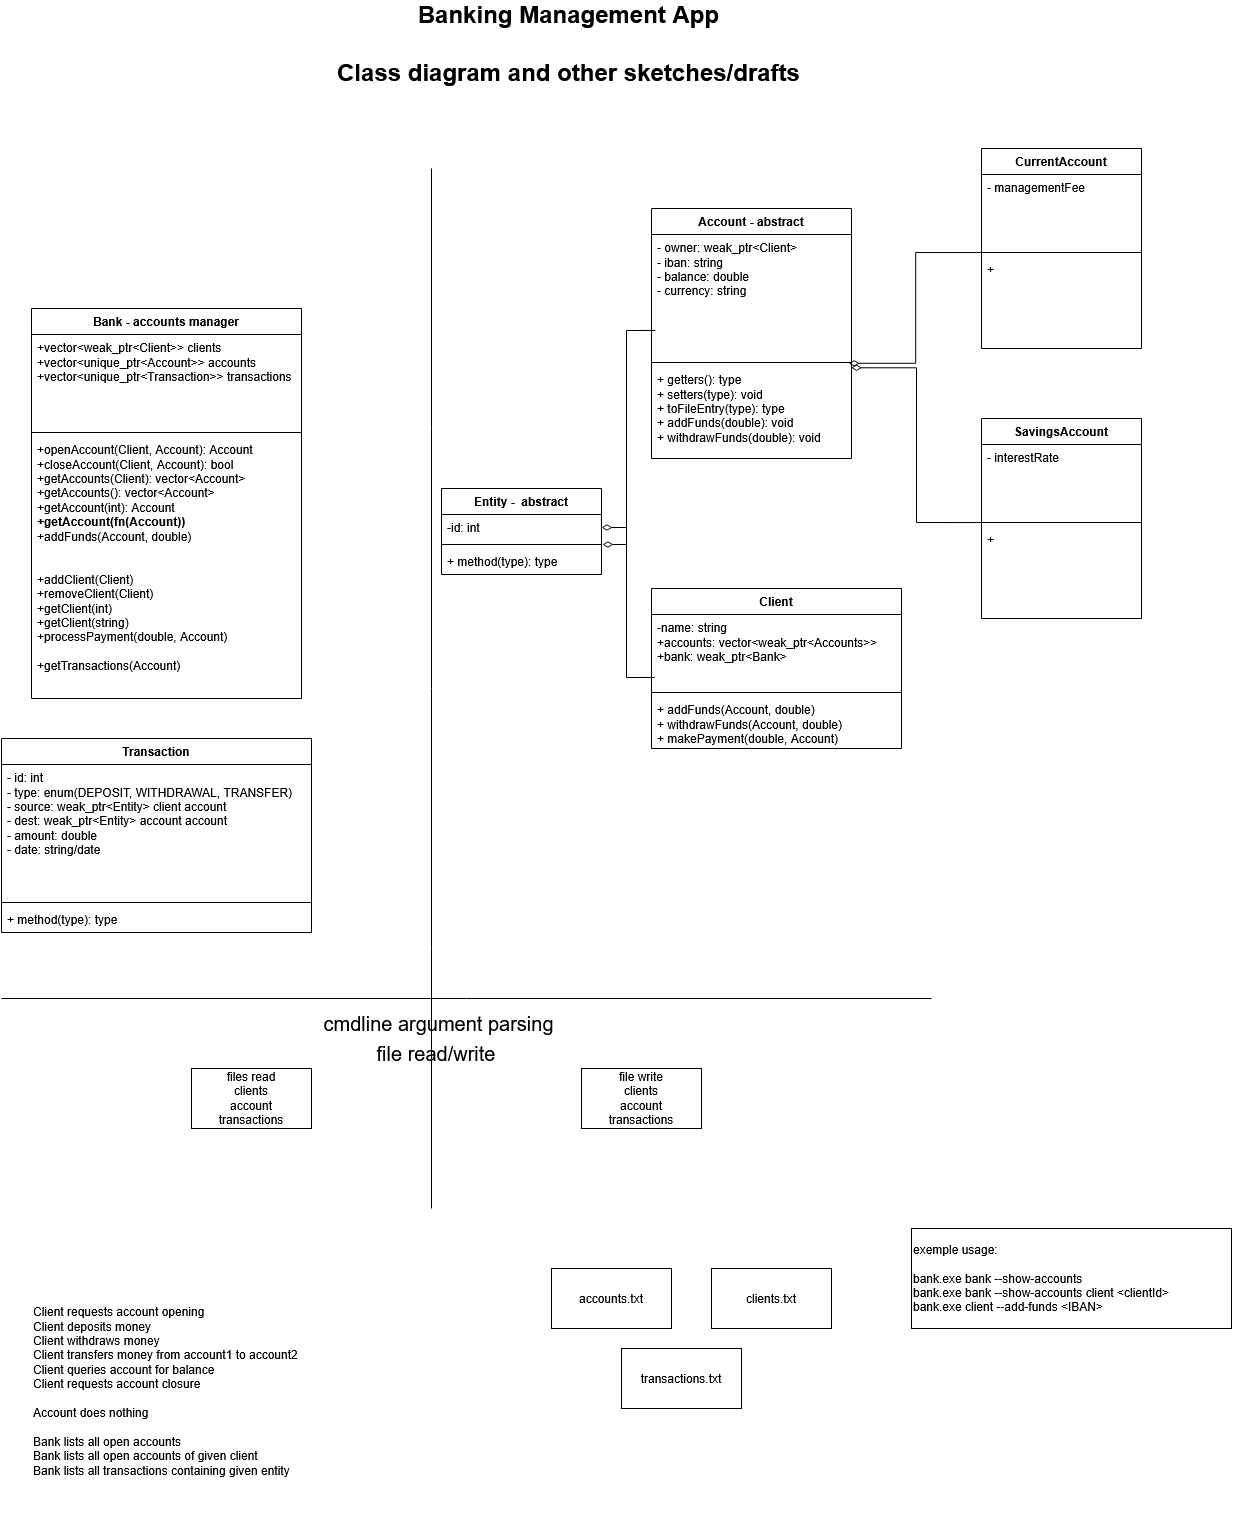

The diagram above was exported from draw.io. Its source (the exported page's mxGraphModel, read from the mxfile embedded in the PNG):
<mxGraphModel dx="1382" dy="786" grid="1" gridSize="10" guides="1" tooltips="1" connect="1" arrows="1" fold="1" page="1" pageScale="1" pageWidth="850" pageHeight="1100" math="0" shadow="0">
  <root>
    <mxCell id="0" />
    <mxCell id="1" parent="0" />
    <mxCell id="wbq3SqfpFke2WwVd6PFv-1" parent="1" style="swimlane;fontStyle=1;align=center;verticalAlign=top;childLayout=stackLayout;horizontal=1;startSize=26;horizontalStack=0;resizeParent=1;resizeParentMax=0;resizeLast=0;collapsible=1;marginBottom=0;whiteSpace=wrap;html=1;" value="Account - abstract" vertex="1">
      <mxGeometry height="250" width="200" x="700" y="280" as="geometry">
        <mxRectangle height="30" width="80" x="350" y="520" as="alternateBounds" />
      </mxGeometry>
    </mxCell>
    <mxCell id="wbq3SqfpFke2WwVd6PFv-2" parent="wbq3SqfpFke2WwVd6PFv-1" style="text;strokeColor=none;fillColor=none;align=left;verticalAlign=top;spacingLeft=4;spacingRight=4;overflow=hidden;rotatable=0;points=[[0,0.5],[1,0.5]];portConstraint=eastwest;whiteSpace=wrap;html=1;" value="&lt;div&gt;- owner: weak_ptr&amp;lt;Client&amp;gt;&lt;/div&gt;&lt;div&gt;- iban: string&lt;/div&gt;&lt;div&gt;- balance: double&lt;/div&gt;&lt;div&gt;- currency: string&lt;/div&gt;" vertex="1">
      <mxGeometry height="124" width="200" y="26" as="geometry" />
    </mxCell>
    <mxCell id="wbq3SqfpFke2WwVd6PFv-3" parent="wbq3SqfpFke2WwVd6PFv-1" style="line;strokeWidth=1;fillColor=none;align=left;verticalAlign=middle;spacingTop=-1;spacingLeft=3;spacingRight=3;rotatable=0;labelPosition=right;points=[];portConstraint=eastwest;strokeColor=inherit;" value="" vertex="1">
      <mxGeometry height="8" width="200" y="150" as="geometry" />
    </mxCell>
    <mxCell id="wbq3SqfpFke2WwVd6PFv-4" parent="wbq3SqfpFke2WwVd6PFv-1" style="text;strokeColor=none;fillColor=none;align=left;verticalAlign=top;spacingLeft=4;spacingRight=4;overflow=hidden;rotatable=0;points=[[0,0.5],[1,0.5]];portConstraint=eastwest;whiteSpace=wrap;html=1;" value="&lt;div&gt;+ getters(): type&lt;/div&gt;&lt;div&gt;+ setters(type): void&lt;/div&gt;&lt;div&gt;+ toFileEntry(type): type&lt;/div&gt;&lt;div&gt;+ addFunds(double): void&lt;/div&gt;&lt;div&gt;+ withdrawFunds(double): void&lt;/div&gt;" vertex="1">
      <mxGeometry height="92" width="200" y="158" as="geometry" />
    </mxCell>
    <mxCell id="VeN8mEw6g5QXJGI-cidt-1" parent="1" style="swimlane;fontStyle=1;align=center;verticalAlign=top;childLayout=stackLayout;horizontal=1;startSize=26;horizontalStack=0;resizeParent=1;resizeParentMax=0;resizeLast=0;collapsible=1;marginBottom=0;whiteSpace=wrap;html=1;" value="CurrentAccount" vertex="1">
      <mxGeometry height="200" width="160" x="1030" y="220" as="geometry" />
    </mxCell>
    <mxCell id="VeN8mEw6g5QXJGI-cidt-2" parent="VeN8mEw6g5QXJGI-cidt-1" style="text;strokeColor=none;fillColor=none;align=left;verticalAlign=top;spacingLeft=4;spacingRight=4;overflow=hidden;rotatable=0;points=[[0,0.5],[1,0.5]];portConstraint=eastwest;whiteSpace=wrap;html=1;" value="- managementFee" vertex="1">
      <mxGeometry height="74" width="160" y="26" as="geometry" />
    </mxCell>
    <mxCell id="VeN8mEw6g5QXJGI-cidt-3" parent="VeN8mEw6g5QXJGI-cidt-1" style="line;strokeWidth=1;fillColor=none;align=left;verticalAlign=middle;spacingTop=-1;spacingLeft=3;spacingRight=3;rotatable=0;labelPosition=right;points=[];portConstraint=eastwest;strokeColor=inherit;" value="" vertex="1">
      <mxGeometry height="8" width="160" y="100" as="geometry" />
    </mxCell>
    <mxCell id="VeN8mEw6g5QXJGI-cidt-4" parent="VeN8mEw6g5QXJGI-cidt-1" style="text;strokeColor=none;fillColor=none;align=left;verticalAlign=top;spacingLeft=4;spacingRight=4;overflow=hidden;rotatable=0;points=[[0,0.5],[1,0.5]];portConstraint=eastwest;whiteSpace=wrap;html=1;" value="+" vertex="1">
      <mxGeometry height="92" width="160" y="108" as="geometry" />
    </mxCell>
    <mxCell id="VeN8mEw6g5QXJGI-cidt-9" edge="1" parent="1" source="wbq3SqfpFke2WwVd6PFv-3" style="endArrow=none;startArrow=diamondThin;endFill=0;startFill=0;html=1;verticalAlign=bottom;labelBackgroundColor=none;strokeWidth=1;startSize=8;endSize=8;rounded=0;entryX=0.01;entryY=0.502;entryDx=0;entryDy=0;entryPerimeter=0;exitX=0.986;exitY=0.6;exitDx=0;exitDy=0;exitPerimeter=0;jumpStyle=none;edgeStyle=elbowEdgeStyle;" target="VeN8mEw6g5QXJGI-cidt-3" value="">
      <mxGeometry relative="1" width="160" as="geometry">
        <mxPoint x="920" y="435" as="sourcePoint" />
        <mxPoint x="1038" y="393.1959595959597" as="targetPoint" />
      </mxGeometry>
    </mxCell>
    <mxCell id="VeN8mEw6g5QXJGI-cidt-16" parent="1" style="swimlane;fontStyle=1;align=center;verticalAlign=top;childLayout=stackLayout;horizontal=1;startSize=26;horizontalStack=0;resizeParent=1;resizeParentMax=0;resizeLast=0;collapsible=1;marginBottom=0;whiteSpace=wrap;html=1;" value="SavingsAccount" vertex="1">
      <mxGeometry height="200" width="160" x="1030" y="490" as="geometry" />
    </mxCell>
    <mxCell id="VeN8mEw6g5QXJGI-cidt-17" parent="VeN8mEw6g5QXJGI-cidt-16" style="text;strokeColor=none;fillColor=none;align=left;verticalAlign=top;spacingLeft=4;spacingRight=4;overflow=hidden;rotatable=0;points=[[0,0.5],[1,0.5]];portConstraint=eastwest;whiteSpace=wrap;html=1;" value="- interestRate" vertex="1">
      <mxGeometry height="74" width="160" y="26" as="geometry" />
    </mxCell>
    <mxCell id="VeN8mEw6g5QXJGI-cidt-18" parent="VeN8mEw6g5QXJGI-cidt-16" style="line;strokeWidth=1;fillColor=none;align=left;verticalAlign=middle;spacingTop=-1;spacingLeft=3;spacingRight=3;rotatable=0;labelPosition=right;points=[];portConstraint=eastwest;strokeColor=inherit;" value="" vertex="1">
      <mxGeometry height="8" width="160" y="100" as="geometry" />
    </mxCell>
    <mxCell id="VeN8mEw6g5QXJGI-cidt-19" parent="VeN8mEw6g5QXJGI-cidt-16" style="text;strokeColor=none;fillColor=none;align=left;verticalAlign=top;spacingLeft=4;spacingRight=4;overflow=hidden;rotatable=0;points=[[0,0.5],[1,0.5]];portConstraint=eastwest;whiteSpace=wrap;html=1;" value="&lt;div&gt;+&lt;/div&gt;" vertex="1">
      <mxGeometry height="92" width="160" y="108" as="geometry" />
    </mxCell>
    <mxCell id="VeN8mEw6g5QXJGI-cidt-20" edge="1" parent="1" source="wbq3SqfpFke2WwVd6PFv-4" style="endArrow=none;startArrow=diamondThin;endFill=0;startFill=0;html=1;verticalAlign=bottom;labelBackgroundColor=none;strokeWidth=1;startSize=8;endSize=8;rounded=0;entryX=0;entryY=-0.043;entryDx=0;entryDy=0;entryPerimeter=0;edgeStyle=orthogonalEdgeStyle;exitX=0.998;exitY=0.014;exitDx=0;exitDy=0;exitPerimeter=0;" target="VeN8mEw6g5QXJGI-cidt-19" value="">
      <mxGeometry relative="1" width="160" as="geometry">
        <mxPoint x="960" y="470" as="sourcePoint" />
        <mxPoint x="1020" y="540" as="targetPoint" />
      </mxGeometry>
    </mxCell>
    <mxCell id="VeN8mEw6g5QXJGI-cidt-21" parent="1" style="swimlane;fontStyle=1;align=center;verticalAlign=top;childLayout=stackLayout;horizontal=1;startSize=26;horizontalStack=0;resizeParent=1;resizeParentMax=0;resizeLast=0;collapsible=1;marginBottom=0;whiteSpace=wrap;html=1;" value="&lt;div&gt;Bank - accounts manager&lt;/div&gt;" vertex="1">
      <mxGeometry height="390" width="270" x="80" y="380" as="geometry" />
    </mxCell>
    <mxCell id="VeN8mEw6g5QXJGI-cidt-22" parent="VeN8mEw6g5QXJGI-cidt-21" style="text;strokeColor=none;fillColor=none;align=left;verticalAlign=top;spacingLeft=4;spacingRight=4;overflow=hidden;rotatable=0;points=[[0,0.5],[1,0.5]];portConstraint=eastwest;whiteSpace=wrap;html=1;" value="&lt;div&gt;+vector&amp;lt;weak_ptr&amp;lt;Client&amp;gt;&amp;gt; clients&lt;/div&gt;&lt;div&gt;+vector&amp;lt;unique_ptr&amp;lt;Account&amp;gt;&amp;gt; accounts&lt;/div&gt;&lt;div&gt;+vector&amp;lt;unique_ptr&amp;lt;Transaction&amp;gt;&amp;gt; transactions&lt;/div&gt;" vertex="1">
      <mxGeometry height="94" width="270" y="26" as="geometry" />
    </mxCell>
    <mxCell id="VeN8mEw6g5QXJGI-cidt-23" parent="VeN8mEw6g5QXJGI-cidt-21" style="line;strokeWidth=1;fillColor=none;align=left;verticalAlign=middle;spacingTop=-1;spacingLeft=3;spacingRight=3;rotatable=0;labelPosition=right;points=[];portConstraint=eastwest;strokeColor=inherit;" value="" vertex="1">
      <mxGeometry height="8" width="270" y="120" as="geometry" />
    </mxCell>
    <mxCell id="VeN8mEw6g5QXJGI-cidt-24" parent="VeN8mEw6g5QXJGI-cidt-21" style="text;strokeColor=none;fillColor=none;align=left;verticalAlign=top;spacingLeft=4;spacingRight=4;overflow=hidden;rotatable=0;points=[[0,0.5],[1,0.5]];portConstraint=eastwest;whiteSpace=wrap;html=1;" value="&lt;div&gt;+openAccount(Client, Account): Account&lt;/div&gt;&lt;div&gt;+closeAccount(Client, Account): bool&lt;/div&gt;&lt;div&gt;+getAccounts(Client): vector&amp;lt;Account&amp;gt;&lt;/div&gt;&lt;div&gt;+getAccounts(): vector&amp;lt;Account&amp;gt;&lt;/div&gt;&lt;div&gt;+getAccount(int): Account&lt;/div&gt;&lt;div&gt;&lt;b&gt;+getAccount(fn(Account))&lt;/b&gt;&lt;/div&gt;&lt;div&gt;+addFunds(Account, double)&lt;/div&gt;&lt;div&gt;&lt;br&gt;&lt;/div&gt;&lt;div&gt;&lt;br&gt;&lt;/div&gt;&lt;div&gt;+addClient(Client)&lt;/div&gt;&lt;div&gt;+removeClient(Client)&lt;/div&gt;&lt;div&gt;+getClient(int)&lt;/div&gt;&lt;div&gt;+getClient(string)&lt;/div&gt;&lt;div&gt;+processPayment(double, Account)&lt;/div&gt;&lt;div&gt;&lt;br&gt;&lt;/div&gt;&lt;div&gt;+getTransactions(Account)&lt;/div&gt;&lt;div&gt;&lt;br&gt;&lt;/div&gt;&lt;div&gt;&lt;br&gt;&lt;/div&gt;&lt;div&gt;&lt;br&gt;&lt;/div&gt;" vertex="1">
      <mxGeometry height="262" width="270" y="128" as="geometry" />
    </mxCell>
    <mxCell id="VeN8mEw6g5QXJGI-cidt-25" parent="1" style="swimlane;fontStyle=1;align=center;verticalAlign=top;childLayout=stackLayout;horizontal=1;startSize=26;horizontalStack=0;resizeParent=1;resizeParentMax=0;resizeLast=0;collapsible=1;marginBottom=0;whiteSpace=wrap;html=1;" value="Client" vertex="1">
      <mxGeometry height="160" width="250" x="700" y="660" as="geometry" />
    </mxCell>
    <mxCell id="VeN8mEw6g5QXJGI-cidt-26" parent="VeN8mEw6g5QXJGI-cidt-25" style="text;strokeColor=none;fillColor=none;align=left;verticalAlign=top;spacingLeft=4;spacingRight=4;overflow=hidden;rotatable=0;points=[[0,0.5],[1,0.5]];portConstraint=eastwest;whiteSpace=wrap;html=1;" value="&lt;div&gt;-name: string&lt;/div&gt;&lt;div&gt;+accounts: vector&amp;lt;weak_ptr&amp;lt;Accounts&amp;gt;&amp;gt;&lt;/div&gt;&lt;div&gt;+bank: weak_ptr&amp;lt;Bank&amp;gt;&lt;/div&gt;&lt;div&gt;&lt;br&gt;&lt;/div&gt;" vertex="1">
      <mxGeometry height="74" width="250" y="26" as="geometry" />
    </mxCell>
    <mxCell id="VeN8mEw6g5QXJGI-cidt-27" parent="VeN8mEw6g5QXJGI-cidt-25" style="line;strokeWidth=1;fillColor=none;align=left;verticalAlign=middle;spacingTop=-1;spacingLeft=3;spacingRight=3;rotatable=0;labelPosition=right;points=[];portConstraint=eastwest;strokeColor=inherit;" value="" vertex="1">
      <mxGeometry height="8" width="250" y="100" as="geometry" />
    </mxCell>
    <mxCell id="VeN8mEw6g5QXJGI-cidt-28" parent="VeN8mEw6g5QXJGI-cidt-25" style="text;strokeColor=none;fillColor=none;align=left;verticalAlign=top;spacingLeft=4;spacingRight=4;overflow=hidden;rotatable=0;points=[[0,0.5],[1,0.5]];portConstraint=eastwest;whiteSpace=wrap;html=1;" value="&lt;div&gt;+ addFunds(Account, double)&lt;/div&gt;&lt;div&gt;+ withdrawFunds(Account, double)&lt;/div&gt;&lt;div&gt;+ makePayment(double, Account)&lt;/div&gt;" vertex="1">
      <mxGeometry height="52" width="250" y="108" as="geometry" />
    </mxCell>
    <mxCell id="VeN8mEw6g5QXJGI-cidt-30" parent="1" style="swimlane;fontStyle=1;align=center;verticalAlign=top;childLayout=stackLayout;horizontal=1;startSize=26;horizontalStack=0;resizeParent=1;resizeParentMax=0;resizeLast=0;collapsible=1;marginBottom=0;whiteSpace=wrap;html=1;" value="Transaction" vertex="1">
      <mxGeometry height="194" width="310" x="50" y="810" as="geometry" />
    </mxCell>
    <mxCell id="VeN8mEw6g5QXJGI-cidt-31" parent="VeN8mEw6g5QXJGI-cidt-30" style="text;strokeColor=none;fillColor=none;align=left;verticalAlign=top;spacingLeft=4;spacingRight=4;overflow=hidden;rotatable=0;points=[[0,0.5],[1,0.5]];portConstraint=eastwest;whiteSpace=wrap;html=1;" value="&lt;div&gt;- id: int&lt;/div&gt;&lt;div&gt;- type: enum(DEPOSIT, WITHDRAWAL, TRANSFER)&lt;/div&gt;&lt;div&gt;- source: weak_ptr&amp;lt;Entity&amp;gt; client account&lt;/div&gt;&lt;div&gt;- dest: weak_ptr&amp;lt;Entity&amp;gt; account account&lt;/div&gt;&lt;div&gt;- amount: double&lt;/div&gt;&lt;div&gt;- date: string/date&lt;/div&gt;" vertex="1">
      <mxGeometry height="134" width="310" y="26" as="geometry" />
    </mxCell>
    <mxCell id="VeN8mEw6g5QXJGI-cidt-32" parent="VeN8mEw6g5QXJGI-cidt-30" style="line;strokeWidth=1;fillColor=none;align=left;verticalAlign=middle;spacingTop=-1;spacingLeft=3;spacingRight=3;rotatable=0;labelPosition=right;points=[];portConstraint=eastwest;strokeColor=inherit;" value="" vertex="1">
      <mxGeometry height="8" width="310" y="160" as="geometry" />
    </mxCell>
    <mxCell id="VeN8mEw6g5QXJGI-cidt-33" parent="VeN8mEw6g5QXJGI-cidt-30" style="text;strokeColor=none;fillColor=none;align=left;verticalAlign=top;spacingLeft=4;spacingRight=4;overflow=hidden;rotatable=0;points=[[0,0.5],[1,0.5]];portConstraint=eastwest;whiteSpace=wrap;html=1;" value="+ method(type): type" vertex="1">
      <mxGeometry height="26" width="310" y="168" as="geometry" />
    </mxCell>
    <mxCell id="muB-SzCt4FVBwRkjLeOH-1" parent="1" style="swimlane;fontStyle=1;align=center;verticalAlign=top;childLayout=stackLayout;horizontal=1;startSize=26;horizontalStack=0;resizeParent=1;resizeParentMax=0;resizeLast=0;collapsible=1;marginBottom=0;whiteSpace=wrap;html=1;" value="Entity -&amp;nbsp; abstract" vertex="1">
      <mxGeometry height="86" width="160" x="490" y="560" as="geometry" />
    </mxCell>
    <mxCell id="muB-SzCt4FVBwRkjLeOH-2" parent="muB-SzCt4FVBwRkjLeOH-1" style="text;strokeColor=none;fillColor=none;align=left;verticalAlign=top;spacingLeft=4;spacingRight=4;overflow=hidden;rotatable=0;points=[[0,0.5],[1,0.5]];portConstraint=eastwest;whiteSpace=wrap;html=1;" value="-id: int" vertex="1">
      <mxGeometry height="26" width="160" y="26" as="geometry" />
    </mxCell>
    <mxCell id="muB-SzCt4FVBwRkjLeOH-3" parent="muB-SzCt4FVBwRkjLeOH-1" style="line;strokeWidth=1;fillColor=none;align=left;verticalAlign=middle;spacingTop=-1;spacingLeft=3;spacingRight=3;rotatable=0;labelPosition=right;points=[];portConstraint=eastwest;strokeColor=inherit;" value="" vertex="1">
      <mxGeometry height="8" width="160" y="52" as="geometry" />
    </mxCell>
    <mxCell id="muB-SzCt4FVBwRkjLeOH-4" parent="muB-SzCt4FVBwRkjLeOH-1" style="text;strokeColor=none;fillColor=none;align=left;verticalAlign=top;spacingLeft=4;spacingRight=4;overflow=hidden;rotatable=0;points=[[0,0.5],[1,0.5]];portConstraint=eastwest;whiteSpace=wrap;html=1;" value="+ method(type): type" vertex="1">
      <mxGeometry height="26" width="160" y="60" as="geometry" />
    </mxCell>
    <mxCell id="muB-SzCt4FVBwRkjLeOH-5" parent="1" style="text;html=1;whiteSpace=wrap;strokeColor=none;fillColor=none;align=center;verticalAlign=middle;rounded=0;fontSize=20;" value="cmdline argument parsing" vertex="1">
      <mxGeometry height="30" width="245" x="365" y="1080" as="geometry" />
    </mxCell>
    <mxCell id="muB-SzCt4FVBwRkjLeOH-6" edge="1" parent="1" style="endArrow=none;html=1;rounded=0;" value="">
      <mxGeometry height="50" relative="1" width="50" as="geometry">
        <mxPoint x="480" y="1280" as="sourcePoint" />
        <mxPoint x="480" y="240" as="targetPoint" />
      </mxGeometry>
    </mxCell>
    <mxCell id="muB-SzCt4FVBwRkjLeOH-7" edge="1" parent="1" style="endArrow=none;html=1;rounded=0;" value="">
      <mxGeometry height="50" relative="1" width="50" as="geometry">
        <mxPoint x="50" y="1070" as="sourcePoint" />
        <mxPoint x="980" y="1070" as="targetPoint" />
      </mxGeometry>
    </mxCell>
    <mxCell id="muB-SzCt4FVBwRkjLeOH-9" parent="1" style="text;html=1;whiteSpace=wrap;strokeColor=none;fillColor=none;align=center;verticalAlign=middle;rounded=0;fontSize=20;" value="file read/write" vertex="1">
      <mxGeometry height="30" width="230" x="370" y="1110" as="geometry" />
    </mxCell>
    <mxCell id="muB-SzCt4FVBwRkjLeOH-11" parent="1" style="rounded=0;whiteSpace=wrap;html=1;" value="&lt;div&gt;files read&lt;/div&gt;&lt;div&gt;clients&lt;/div&gt;&lt;div&gt;account&lt;/div&gt;&lt;div&gt;transactions&lt;/div&gt;" vertex="1">
      <mxGeometry height="60" width="120" x="240" y="1140" as="geometry" />
    </mxCell>
    <mxCell id="muB-SzCt4FVBwRkjLeOH-12" parent="1" style="rounded=0;whiteSpace=wrap;html=1;" value="&lt;div&gt;file write&lt;/div&gt;&lt;div&gt;clients&lt;/div&gt;&lt;div&gt;account&lt;/div&gt;&lt;div&gt;transactions&lt;/div&gt;" vertex="1">
      <mxGeometry height="60" width="120" x="630" y="1140" as="geometry" />
    </mxCell>
    <mxCell id="muB-SzCt4FVBwRkjLeOH-14" parent="1" style="rounded=0;whiteSpace=wrap;html=1;" value="&lt;div&gt;accounts.txt&lt;/div&gt;" vertex="1">
      <mxGeometry height="60" width="120" x="600" y="1340" as="geometry" />
    </mxCell>
    <mxCell id="muB-SzCt4FVBwRkjLeOH-15" parent="1" style="rounded=0;whiteSpace=wrap;html=1;" value="clients.txt" vertex="1">
      <mxGeometry height="60" width="120" x="760" y="1340" as="geometry" />
    </mxCell>
    <mxCell id="muB-SzCt4FVBwRkjLeOH-16" parent="1" style="rounded=0;whiteSpace=wrap;html=1;" value="transactions.txt" vertex="1">
      <mxGeometry height="60" width="120" x="670" y="1420" as="geometry" />
    </mxCell>
    <mxCell id="muB-SzCt4FVBwRkjLeOH-17" parent="1" style="whiteSpace=wrap;html=1;align=left;" value="&lt;div&gt;exemple usage:&lt;/div&gt;&lt;div&gt;&lt;br&gt;&lt;/div&gt;&lt;div&gt;bank.exe bank --show-accounts&lt;/div&gt;bank.exe bank --show-accounts client &amp;lt;clientId&amp;gt;&lt;br&gt;bank.exe client --add-funds &amp;lt;IBAN&amp;gt;" vertex="1">
      <mxGeometry height="100" width="320" x="960" y="1300" as="geometry" />
    </mxCell>
    <mxCell id="muB-SzCt4FVBwRkjLeOH-18" parent="1" style="text;html=1;whiteSpace=wrap;strokeColor=none;fillColor=none;align=left;verticalAlign=top;rounded=0;" value="&lt;div&gt;Client requests account opening&lt;/div&gt;&lt;div&gt;Client deposits money&lt;/div&gt;&lt;div&gt;Client withdraws money&lt;/div&gt;&lt;div&gt;Client transfers money from account1 to account2&lt;/div&gt;&lt;div&gt;Client queries account for balance&lt;/div&gt;&lt;div&gt;Client requests account closure&lt;/div&gt;&lt;div&gt;&lt;br&gt;&lt;/div&gt;&lt;div&gt;Account does nothing&lt;/div&gt;&lt;div&gt;&lt;br&gt;&lt;/div&gt;&lt;div&gt;Bank lists all open accounts&lt;/div&gt;&lt;div&gt;Bank lists all open accounts of given client&lt;/div&gt;&lt;div&gt;Bank lists all transactions containing given entity&lt;/div&gt;&lt;div&gt;&lt;br&gt;&lt;/div&gt;" vertex="1">
      <mxGeometry height="220" width="310" x="80" y="1370" as="geometry" />
    </mxCell>
    <mxCell id="spgREiuUH7LpE_MGA6Zs-1" edge="1" parent="1" source="muB-SzCt4FVBwRkjLeOH-2" style="endArrow=none;startArrow=diamondThin;endFill=0;startFill=0;html=1;verticalAlign=bottom;labelBackgroundColor=none;strokeWidth=1;startSize=8;endSize=8;rounded=0;entryX=0.02;entryY=0.774;entryDx=0;entryDy=0;entryPerimeter=0;edgeStyle=orthogonalEdgeStyle;exitX=1.006;exitY=1.154;exitDx=0;exitDy=0;exitPerimeter=0;" target="wbq3SqfpFke2WwVd6PFv-2" value="">
      <mxGeometry relative="1" width="160" as="geometry">
        <mxPoint x="660" y="610" as="sourcePoint" />
        <mxPoint x="790" y="765" as="targetPoint" />
      </mxGeometry>
    </mxCell>
    <mxCell id="spgREiuUH7LpE_MGA6Zs-2" edge="1" parent="1" source="muB-SzCt4FVBwRkjLeOH-2" style="endArrow=none;startArrow=diamondThin;endFill=0;startFill=0;html=1;verticalAlign=bottom;labelBackgroundColor=none;strokeWidth=1;startSize=8;endSize=8;rounded=0;entryX=0.012;entryY=0.851;entryDx=0;entryDy=0;entryPerimeter=0;edgeStyle=orthogonalEdgeStyle;exitX=1;exitY=0.5;exitDx=0;exitDy=0;" target="VeN8mEw6g5QXJGI-cidt-26" value="">
      <mxGeometry relative="1" width="160" as="geometry">
        <mxPoint x="740" y="590" as="sourcePoint" />
        <mxPoint x="983" y="483" as="targetPoint" />
      </mxGeometry>
    </mxCell>
    <mxCell id="spgREiuUH7LpE_MGA6Zs-3" parent="1" style="text;html=1;whiteSpace=wrap;strokeColor=none;fillColor=none;align=center;verticalAlign=middle;rounded=0;strokeWidth=1;labelBackgroundColor=none;labelBorderColor=none;fontSize=24;fontStyle=1" value="&lt;div&gt;Banking Management App&lt;/div&gt;&lt;div&gt;&lt;br&gt;&lt;/div&gt;&lt;div&gt;Class diagram and other sketches/drafts&lt;/div&gt;" vertex="1">
      <mxGeometry height="70" width="465" x="385" y="80" as="geometry" />
    </mxCell>
  </root>
</mxGraphModel>